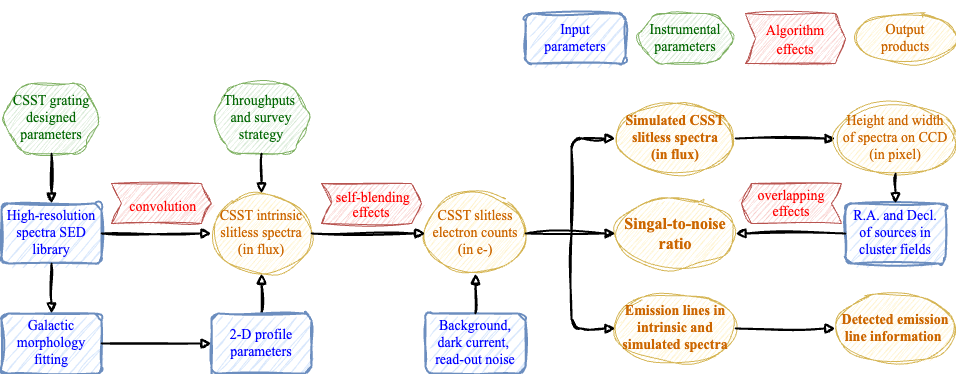

The diagram above was exported from draw.io. Its source (the exported page's mxGraphModel, read from the mxfile embedded in the PNG):
<mxGraphModel dx="1026" dy="661" grid="1" gridSize="10" guides="1" tooltips="1" connect="1" arrows="1" fold="1" page="1" pageScale="1" pageWidth="350" pageHeight="250" background="#FFFFFF" math="0" shadow="0">
  <root>
    <mxCell id="WIyWlLk6GJQsqaUBKTNV-0" />
    <mxCell id="WIyWlLk6GJQsqaUBKTNV-1" parent="WIyWlLk6GJQsqaUBKTNV-0" />
    <mxCell id="_MQtPWrwGskrFCSBS-nM-1" value="Input &lt;br&gt;parameters" style="rounded=1;whiteSpace=wrap;html=1;absoluteArcSize=1;arcSize=14;strokeWidth=2;fillColor=#dae8fc;strokeColor=#6c8ebf;fontSize=14;sketch=1;curveFitting=1;jiggle=2;fontColor=#0000FF;fontFamily=Times New Roman;" parent="WIyWlLk6GJQsqaUBKTNV-1" vertex="1">
      <mxGeometry x="610" y="20" width="100" height="50" as="geometry" />
    </mxCell>
    <mxCell id="_MQtPWrwGskrFCSBS-nM-8" value="&lt;font style=&quot;font-size: 14px;&quot;&gt;Output&lt;br style=&quot;font-size: 14px;&quot;&gt;products&lt;/font&gt;" style="ellipse;whiteSpace=wrap;html=1;fillColor=#fff2cc;strokeColor=#d6b656;fontSize=14;rounded=1;sketch=1;curveFitting=1;jiggle=2;fontColor=#CC6600;fontFamily=Times New Roman;" parent="WIyWlLk6GJQsqaUBKTNV-1" vertex="1">
      <mxGeometry x="940" y="20" width="100" height="50" as="geometry" />
    </mxCell>
    <mxCell id="_MQtPWrwGskrFCSBS-nM-9" value="Instrumental parameters" style="shape=hexagon;perimeter=hexagonPerimeter2;whiteSpace=wrap;html=1;fixedSize=1;fillColor=#d5e8d4;strokeColor=#82b366;fontSize=14;rounded=1;sketch=1;curveFitting=1;jiggle=2;fontColor=#006600;fontFamily=Times New Roman;" parent="WIyWlLk6GJQsqaUBKTNV-1" vertex="1">
      <mxGeometry x="720" y="20" width="100" height="50" as="geometry" />
    </mxCell>
    <mxCell id="_MQtPWrwGskrFCSBS-nM-10" value="High-resolution&lt;br style=&quot;font-size: 14px;&quot;&gt;spectra SED library" style="rounded=1;whiteSpace=wrap;html=1;absoluteArcSize=1;arcSize=14;strokeWidth=2;fillColor=#dae8fc;strokeColor=#6c8ebf;fontSize=14;sketch=1;curveFitting=1;jiggle=2;fontColor=#0000FF;fontFamily=Times New Roman;" parent="WIyWlLk6GJQsqaUBKTNV-1" vertex="1">
      <mxGeometry x="86" y="210" width="100" height="60" as="geometry" />
    </mxCell>
    <mxCell id="_MQtPWrwGskrFCSBS-nM-11" value="&lt;font style=&quot;font-size: 14px;&quot;&gt;CSST intrinsic slitless spectra (in flux)&lt;br style=&quot;font-size: 14px;&quot;&gt;&lt;/font&gt;" style="ellipse;whiteSpace=wrap;html=1;fillColor=#fff2cc;strokeColor=#d6b656;fontSize=14;rounded=1;sketch=1;curveFitting=1;jiggle=2;fontColor=#CC6600;fontFamily=Times New Roman;" parent="WIyWlLk6GJQsqaUBKTNV-1" vertex="1">
      <mxGeometry x="296" y="200" width="100" height="80" as="geometry" />
    </mxCell>
    <mxCell id="_MQtPWrwGskrFCSBS-nM-12" value="CSST grating designed parameters" style="shape=hexagon;perimeter=hexagonPerimeter2;whiteSpace=wrap;html=1;fixedSize=1;fillColor=#d5e8d4;strokeColor=#82b366;fontSize=14;rounded=1;sketch=1;curveFitting=1;jiggle=2;fontColor=#006600;fontFamily=Times New Roman;" parent="WIyWlLk6GJQsqaUBKTNV-1" vertex="1">
      <mxGeometry x="86" y="90" width="100" height="70" as="geometry" />
    </mxCell>
    <mxCell id="_MQtPWrwGskrFCSBS-nM-13" value="Galactic morphology fitting" style="rounded=1;whiteSpace=wrap;html=1;absoluteArcSize=1;arcSize=14;strokeWidth=2;fillColor=#dae8fc;strokeColor=#6c8ebf;fontSize=14;sketch=1;curveFitting=1;jiggle=2;fontColor=#0000FF;fontFamily=Times New Roman;" parent="WIyWlLk6GJQsqaUBKTNV-1" vertex="1">
      <mxGeometry x="86" y="320" width="100" height="60" as="geometry" />
    </mxCell>
    <mxCell id="_MQtPWrwGskrFCSBS-nM-14" value="&lt;font&gt;CSST slitless electron counts (in e-)&lt;/font&gt;" style="ellipse;whiteSpace=wrap;html=1;fillColor=#fff2cc;strokeColor=#d6b656;fontSize=14;rounded=1;sketch=1;curveFitting=1;jiggle=2;fontColor=#CC6600;fontFamily=Times New Roman;" parent="WIyWlLk6GJQsqaUBKTNV-1" vertex="1">
      <mxGeometry x="510" y="200" width="100" height="80" as="geometry" />
    </mxCell>
    <mxCell id="_MQtPWrwGskrFCSBS-nM-15" value="Throughputs&amp;nbsp; and survey strategy" style="shape=hexagon;perimeter=hexagonPerimeter2;whiteSpace=wrap;html=1;fixedSize=1;fillColor=#d5e8d4;strokeColor=#82b366;fontSize=14;rounded=1;sketch=1;curveFitting=1;jiggle=2;fontColor=#006600;fontFamily=Times New Roman;" parent="WIyWlLk6GJQsqaUBKTNV-1" vertex="1">
      <mxGeometry x="296" y="90" width="100" height="70" as="geometry" />
    </mxCell>
    <mxCell id="_MQtPWrwGskrFCSBS-nM-16" value="" style="rounded=1;html=1;jettySize=auto;orthogonalLoop=1;fontSize=14;endArrow=block;endFill=0;strokeWidth=2;shadow=0;labelBackgroundColor=none;startArrow=none;startFill=0;entryX=0;entryY=0.5;entryDx=0;entryDy=0;sketch=1;curveFitting=1;jiggle=2;fontFamily=Times New Roman;" parent="WIyWlLk6GJQsqaUBKTNV-1" source="_MQtPWrwGskrFCSBS-nM-10" target="_MQtPWrwGskrFCSBS-nM-11" edge="1">
      <mxGeometry relative="1" as="geometry">
        <mxPoint x="196" y="239.5" as="sourcePoint" />
        <mxPoint x="326" y="240" as="targetPoint" />
      </mxGeometry>
    </mxCell>
    <mxCell id="_MQtPWrwGskrFCSBS-nM-18" value="" style="rounded=1;html=1;jettySize=auto;orthogonalLoop=1;fontSize=14;endArrow=block;endFill=0;strokeWidth=2;shadow=0;labelBackgroundColor=none;startArrow=none;startFill=0;exitX=0.5;exitY=1;exitDx=0;exitDy=0;entryX=0.5;entryY=0;entryDx=0;entryDy=0;sketch=1;curveFitting=1;jiggle=2;fontFamily=Times New Roman;" parent="WIyWlLk6GJQsqaUBKTNV-1" source="_MQtPWrwGskrFCSBS-nM-12" target="_MQtPWrwGskrFCSBS-nM-10" edge="1">
      <mxGeometry relative="1" as="geometry">
        <mxPoint x="206" y="250" as="sourcePoint" />
        <mxPoint x="246" y="240" as="targetPoint" />
      </mxGeometry>
    </mxCell>
    <mxCell id="_MQtPWrwGskrFCSBS-nM-20" value="" style="rounded=1;html=1;jettySize=auto;orthogonalLoop=1;fontSize=14;endArrow=block;endFill=0;strokeWidth=2;shadow=0;labelBackgroundColor=none;startArrow=none;startFill=0;exitX=0.5;exitY=0;exitDx=0;exitDy=0;entryX=0.5;entryY=1;entryDx=0;entryDy=0;sketch=1;curveFitting=1;jiggle=2;fontFamily=Times New Roman;" parent="WIyWlLk6GJQsqaUBKTNV-1" source="_MQtPWrwGskrFCSBS-nM-22" target="_MQtPWrwGskrFCSBS-nM-11" edge="1">
      <mxGeometry relative="1" as="geometry">
        <mxPoint x="466" y="290" as="sourcePoint" />
        <mxPoint x="446" y="240" as="targetPoint" />
        <Array as="points" />
      </mxGeometry>
    </mxCell>
    <mxCell id="_MQtPWrwGskrFCSBS-nM-22" value="2-D profile parameters" style="rounded=1;whiteSpace=wrap;html=1;absoluteArcSize=1;arcSize=14;strokeWidth=2;fillColor=#dae8fc;strokeColor=#6c8ebf;fontSize=14;sketch=1;curveFitting=1;jiggle=2;fontColor=#0000FF;fontFamily=Times New Roman;" parent="WIyWlLk6GJQsqaUBKTNV-1" vertex="1">
      <mxGeometry x="296" y="320" width="100" height="60" as="geometry" />
    </mxCell>
    <mxCell id="_MQtPWrwGskrFCSBS-nM-25" value="Background, dark current,&amp;nbsp; read-out noise" style="rounded=1;whiteSpace=wrap;html=1;absoluteArcSize=1;arcSize=14;strokeWidth=2;fillColor=#dae8fc;strokeColor=#6c8ebf;fontSize=14;sketch=1;curveFitting=1;jiggle=2;fontColor=#0000FF;fontFamily=Times New Roman;" parent="WIyWlLk6GJQsqaUBKTNV-1" vertex="1">
      <mxGeometry x="510" y="320" width="100" height="60" as="geometry" />
    </mxCell>
    <mxCell id="_MQtPWrwGskrFCSBS-nM-28" value="" style="rounded=1;html=1;jettySize=auto;orthogonalLoop=1;fontSize=14;endArrow=block;endFill=0;strokeWidth=2;shadow=0;labelBackgroundColor=none;startArrow=none;startFill=0;entryX=0;entryY=0.5;entryDx=0;entryDy=0;exitX=1;exitY=0.5;exitDx=0;exitDy=0;sketch=1;curveFitting=1;jiggle=2;fontFamily=Times New Roman;" parent="WIyWlLk6GJQsqaUBKTNV-1" source="_MQtPWrwGskrFCSBS-nM-11" target="_MQtPWrwGskrFCSBS-nM-14" edge="1">
      <mxGeometry relative="1" as="geometry">
        <mxPoint x="396" y="240" as="sourcePoint" />
        <mxPoint x="496" y="240" as="targetPoint" />
      </mxGeometry>
    </mxCell>
    <mxCell id="_MQtPWrwGskrFCSBS-nM-29" value="" style="rounded=1;html=1;jettySize=auto;orthogonalLoop=1;fontSize=14;endArrow=block;endFill=0;strokeWidth=2;shadow=0;labelBackgroundColor=none;startArrow=none;startFill=0;exitX=0.5;exitY=1;exitDx=0;exitDy=0;sketch=1;curveFitting=1;jiggle=2;fontFamily=Times New Roman;" parent="WIyWlLk6GJQsqaUBKTNV-1" source="_MQtPWrwGskrFCSBS-nM-15" target="_MQtPWrwGskrFCSBS-nM-11" edge="1">
      <mxGeometry relative="1" as="geometry">
        <mxPoint x="446" y="200" as="sourcePoint" />
        <mxPoint x="446" y="240" as="targetPoint" />
      </mxGeometry>
    </mxCell>
    <mxCell id="_MQtPWrwGskrFCSBS-nM-31" value="&lt;font&gt;&lt;b&gt;Simulated CSST slitless spectra &lt;br&gt;(in flux)&lt;/b&gt;&lt;/font&gt;" style="ellipse;whiteSpace=wrap;html=1;fillColor=#fff2cc;strokeColor=#d6b656;fontSize=14;rounded=1;sketch=1;curveFitting=1;jiggle=2;fontColor=#CC6600;fontFamily=Times New Roman;" parent="WIyWlLk6GJQsqaUBKTNV-1" vertex="1">
      <mxGeometry x="700" y="110" width="120" height="70" as="geometry" />
    </mxCell>
    <mxCell id="_MQtPWrwGskrFCSBS-nM-32" value="&lt;font style=&quot;font-size: 16px;&quot;&gt;Singal-to-noise &lt;br style=&quot;font-size: 16px;&quot;&gt;ratio&lt;/font&gt;" style="ellipse;whiteSpace=wrap;html=1;fillColor=#fff2cc;strokeColor=#d6b656;fontSize=16;rounded=1;fontStyle=1;sketch=1;curveFitting=1;jiggle=2;fontColor=#CC6600;fontFamily=Times New Roman;" parent="WIyWlLk6GJQsqaUBKTNV-1" vertex="1">
      <mxGeometry x="700" y="205" width="120" height="70" as="geometry" />
    </mxCell>
    <mxCell id="_MQtPWrwGskrFCSBS-nM-33" value="&lt;font&gt;&lt;b&gt;Emission lines in intrinsic and simulated spectra&lt;/b&gt;&lt;br&gt;&lt;/font&gt;" style="ellipse;whiteSpace=wrap;html=1;fillColor=#fff2cc;strokeColor=#d6b656;fontSize=14;rounded=1;sketch=1;curveFitting=1;jiggle=2;fontColor=#CC6600;fontFamily=Times New Roman;" parent="WIyWlLk6GJQsqaUBKTNV-1" vertex="1">
      <mxGeometry x="700" y="300" width="120" height="70" as="geometry" />
    </mxCell>
    <mxCell id="_MQtPWrwGskrFCSBS-nM-34" value="" style="rounded=1;html=1;jettySize=auto;orthogonalLoop=1;fontSize=14;endArrow=block;endFill=0;strokeWidth=2;shadow=0;labelBackgroundColor=none;startArrow=none;startFill=0;exitX=0.5;exitY=0;exitDx=0;exitDy=0;entryX=0.5;entryY=1;entryDx=0;entryDy=0;sketch=1;curveFitting=1;jiggle=2;fontFamily=Times New Roman;" parent="WIyWlLk6GJQsqaUBKTNV-1" source="_MQtPWrwGskrFCSBS-nM-25" target="_MQtPWrwGskrFCSBS-nM-14" edge="1">
      <mxGeometry relative="1" as="geometry">
        <mxPoint x="456" y="210" as="sourcePoint" />
        <mxPoint x="456" y="250" as="targetPoint" />
      </mxGeometry>
    </mxCell>
    <mxCell id="_MQtPWrwGskrFCSBS-nM-40" value="" style="rounded=1;html=1;jettySize=auto;orthogonalLoop=1;fontSize=14;endArrow=block;endFill=0;strokeWidth=2;shadow=0;labelBackgroundColor=none;startArrow=none;startFill=0;exitX=1;exitY=0.5;exitDx=0;exitDy=0;entryX=0;entryY=0.5;entryDx=0;entryDy=0;sketch=1;curveFitting=1;jiggle=2;fontFamily=Times New Roman;" parent="WIyWlLk6GJQsqaUBKTNV-1" source="_MQtPWrwGskrFCSBS-nM-13" target="_MQtPWrwGskrFCSBS-nM-22" edge="1">
      <mxGeometry relative="1" as="geometry">
        <mxPoint x="356" y="170" as="sourcePoint" />
        <mxPoint x="356" y="210" as="targetPoint" />
      </mxGeometry>
    </mxCell>
    <mxCell id="_MQtPWrwGskrFCSBS-nM-41" value="" style="rounded=1;html=1;jettySize=auto;orthogonalLoop=1;fontSize=14;endArrow=block;endFill=0;strokeWidth=2;shadow=0;labelBackgroundColor=none;startArrow=none;startFill=0;exitX=0.5;exitY=1;exitDx=0;exitDy=0;entryX=0.5;entryY=0;entryDx=0;entryDy=0;sketch=1;curveFitting=1;jiggle=2;fontFamily=Times New Roman;" parent="WIyWlLk6GJQsqaUBKTNV-1" source="_MQtPWrwGskrFCSBS-nM-10" target="_MQtPWrwGskrFCSBS-nM-13" edge="1">
      <mxGeometry relative="1" as="geometry">
        <mxPoint x="106" y="360" as="sourcePoint" />
        <mxPoint x="196" y="360" as="targetPoint" />
        <Array as="points" />
      </mxGeometry>
    </mxCell>
    <mxCell id="_MQtPWrwGskrFCSBS-nM-42" value="" style="rounded=1;html=1;jettySize=auto;orthogonalLoop=1;fontSize=14;endArrow=block;endFill=0;strokeWidth=2;shadow=0;labelBackgroundColor=none;startArrow=none;startFill=0;entryX=0;entryY=0.5;entryDx=0;entryDy=0;sketch=1;curveFitting=1;jiggle=2;fontFamily=Times New Roman;" parent="WIyWlLk6GJQsqaUBKTNV-1" target="_MQtPWrwGskrFCSBS-nM-31" edge="1">
      <mxGeometry relative="1" as="geometry">
        <mxPoint x="656" y="240" as="sourcePoint" />
        <mxPoint x="356" y="290" as="targetPoint" />
        <Array as="points">
          <mxPoint x="656" y="240" />
          <mxPoint x="656" y="145" />
        </Array>
      </mxGeometry>
    </mxCell>
    <mxCell id="_MQtPWrwGskrFCSBS-nM-43" value="" style="rounded=1;html=1;jettySize=auto;orthogonalLoop=1;fontSize=14;endArrow=block;endFill=0;strokeWidth=2;shadow=0;labelBackgroundColor=none;startArrow=none;startFill=0;exitX=1;exitY=0.5;exitDx=0;exitDy=0;entryX=0;entryY=0.5;entryDx=0;entryDy=0;sketch=1;curveFitting=1;jiggle=2;fontFamily=Times New Roman;" parent="WIyWlLk6GJQsqaUBKTNV-1" source="_MQtPWrwGskrFCSBS-nM-14" target="_MQtPWrwGskrFCSBS-nM-32" edge="1">
      <mxGeometry relative="1" as="geometry">
        <mxPoint x="606" y="250" as="sourcePoint" />
        <mxPoint x="696" y="155" as="targetPoint" />
        <Array as="points" />
      </mxGeometry>
    </mxCell>
    <mxCell id="_MQtPWrwGskrFCSBS-nM-44" value="" style="rounded=1;html=1;jettySize=auto;orthogonalLoop=1;fontSize=14;endArrow=block;endFill=0;strokeWidth=2;shadow=0;labelBackgroundColor=none;startArrow=none;startFill=0;entryX=0;entryY=0.5;entryDx=0;entryDy=0;sketch=1;curveFitting=1;jiggle=2;fontFamily=Times New Roman;" parent="WIyWlLk6GJQsqaUBKTNV-1" target="_MQtPWrwGskrFCSBS-nM-33" edge="1">
      <mxGeometry relative="1" as="geometry">
        <mxPoint x="656" y="240" as="sourcePoint" />
        <mxPoint x="706" y="165" as="targetPoint" />
        <Array as="points">
          <mxPoint x="656" y="240" />
          <mxPoint x="656" y="335" />
        </Array>
      </mxGeometry>
    </mxCell>
    <mxCell id="_MQtPWrwGskrFCSBS-nM-45" value="" style="rounded=1;html=1;jettySize=auto;orthogonalLoop=1;fontSize=14;endArrow=block;endFill=0;strokeWidth=2;shadow=0;labelBackgroundColor=none;startArrow=none;startFill=0;exitX=1;exitY=0.5;exitDx=0;exitDy=0;entryX=0;entryY=0.5;entryDx=0;entryDy=0;sketch=1;curveFitting=1;jiggle=2;fontFamily=Times New Roman;" parent="WIyWlLk6GJQsqaUBKTNV-1" source="_MQtPWrwGskrFCSBS-nM-31" target="_MQtPWrwGskrFCSBS-nM-53" edge="1">
      <mxGeometry relative="1" as="geometry">
        <mxPoint x="606" y="250" as="sourcePoint" />
        <mxPoint x="926" y="145" as="targetPoint" />
        <Array as="points" />
      </mxGeometry>
    </mxCell>
    <mxCell id="_MQtPWrwGskrFCSBS-nM-48" value="R.A. and Decl. of sources in cluster fields" style="rounded=1;whiteSpace=wrap;html=1;absoluteArcSize=1;arcSize=14;strokeWidth=2;fillColor=#dae8fc;strokeColor=#6c8ebf;fontSize=14;sketch=1;curveFitting=1;jiggle=2;fontColor=#0000FF;fontFamily=Times New Roman;" parent="WIyWlLk6GJQsqaUBKTNV-1" vertex="1">
      <mxGeometry x="930" y="210" width="100" height="60" as="geometry" />
    </mxCell>
    <mxCell id="_MQtPWrwGskrFCSBS-nM-49" value="" style="rounded=1;html=1;jettySize=auto;orthogonalLoop=1;fontSize=14;endArrow=block;endFill=0;strokeWidth=2;shadow=0;labelBackgroundColor=none;startArrow=none;startFill=0;exitX=1;exitY=0.5;exitDx=0;exitDy=0;sketch=1;curveFitting=1;jiggle=2;fontFamily=Times New Roman;entryX=0;entryY=0.5;entryDx=0;entryDy=0;" parent="WIyWlLk6GJQsqaUBKTNV-1" source="_MQtPWrwGskrFCSBS-nM-33" target="oDSHVF2_FlAz4abBP3Xo-0" edge="1">
      <mxGeometry relative="1" as="geometry">
        <mxPoint x="816" y="155" as="sourcePoint" />
        <mxPoint x="930" y="335" as="targetPoint" />
        <Array as="points" />
      </mxGeometry>
    </mxCell>
    <mxCell id="_MQtPWrwGskrFCSBS-nM-51" value="" style="rounded=1;html=1;jettySize=auto;orthogonalLoop=1;fontSize=14;endArrow=block;endFill=0;strokeWidth=2;shadow=0;labelBackgroundColor=none;startArrow=none;startFill=0;exitX=0;exitY=0.5;exitDx=0;exitDy=0;entryX=1;entryY=0.5;entryDx=0;entryDy=0;sketch=1;curveFitting=1;jiggle=2;fontFamily=Times New Roman;" parent="WIyWlLk6GJQsqaUBKTNV-1" source="_MQtPWrwGskrFCSBS-nM-48" target="_MQtPWrwGskrFCSBS-nM-32" edge="1">
      <mxGeometry relative="1" as="geometry">
        <mxPoint x="606" y="250" as="sourcePoint" />
        <mxPoint x="696" y="250" as="targetPoint" />
        <Array as="points" />
      </mxGeometry>
    </mxCell>
    <mxCell id="_MQtPWrwGskrFCSBS-nM-53" value="&lt;font&gt;Height and width &lt;br&gt;of spectra on CCD (in pixel)&lt;/font&gt;" style="ellipse;whiteSpace=wrap;html=1;fillColor=#fff2cc;strokeColor=#d6b656;fontSize=14;rounded=1;sketch=1;curveFitting=1;jiggle=2;fontColor=#CC6600;fontFamily=Times New Roman;" parent="WIyWlLk6GJQsqaUBKTNV-1" vertex="1">
      <mxGeometry x="920" y="110" width="120" height="70" as="geometry" />
    </mxCell>
    <mxCell id="_MQtPWrwGskrFCSBS-nM-54" value="" style="rounded=1;html=1;jettySize=auto;orthogonalLoop=1;fontSize=14;endArrow=block;endFill=0;strokeWidth=2;shadow=0;labelBackgroundColor=none;startArrow=none;startFill=0;exitX=0.5;exitY=1;exitDx=0;exitDy=0;entryX=0.5;entryY=0;entryDx=0;entryDy=0;sketch=1;curveFitting=1;jiggle=2;fontFamily=Times New Roman;" parent="WIyWlLk6GJQsqaUBKTNV-1" source="_MQtPWrwGskrFCSBS-nM-53" target="_MQtPWrwGskrFCSBS-nM-48" edge="1">
      <mxGeometry relative="1" as="geometry">
        <mxPoint x="830" y="155" as="sourcePoint" />
        <mxPoint x="930" y="155" as="targetPoint" />
        <Array as="points" />
      </mxGeometry>
    </mxCell>
    <mxCell id="_MQtPWrwGskrFCSBS-nM-57" value="&lt;span style=&quot;color: rgb(255, 0, 0); font-style: normal; font-variant-ligatures: normal; font-variant-caps: normal; font-weight: 400; letter-spacing: normal; orphans: 2; text-align: center; text-indent: 0px; text-transform: none; widows: 2; word-spacing: 0px; -webkit-text-stroke-width: 0px; text-decoration-thickness: initial; text-decoration-style: initial; text-decoration-color: initial; float: none; display: inline !important;&quot;&gt;&lt;font style=&quot;font-size: 14px;&quot;&gt;&amp;nbsp;convolution&lt;/font&gt;&lt;/span&gt;" style="shape=step;perimeter=stepPerimeter;whiteSpace=wrap;html=1;fixedSize=1;sketch=1;hachureGap=4;jiggle=2;curveFitting=1;fontFamily=Times New Roman;fontSize=20;size=10;fillColor=#f8cecc;strokeColor=#b85450;" parent="WIyWlLk6GJQsqaUBKTNV-1" vertex="1">
      <mxGeometry x="196" y="190" width="100" height="40" as="geometry" />
    </mxCell>
    <mxCell id="_MQtPWrwGskrFCSBS-nM-58" value="&lt;p style=&quot;line-height: 60%;&quot;&gt;&lt;span style=&quot;color: rgb(255, 0, 0); font-style: normal; font-variant-ligatures: normal; font-variant-caps: normal; font-weight: 400; letter-spacing: normal; orphans: 2; text-align: center; text-indent: 0px; text-transform: none; widows: 2; word-spacing: 0px; -webkit-text-stroke-width: 0px; text-decoration-thickness: initial; text-decoration-style: initial; text-decoration-color: initial; float: none; display: inline !important;&quot;&gt;&lt;font style=&quot;font-size: 14px;&quot;&gt;&amp;nbsp;self-blending effects&lt;/font&gt;&lt;/span&gt;&lt;/p&gt;" style="shape=step;perimeter=stepPerimeter;whiteSpace=wrap;html=1;fixedSize=1;sketch=1;hachureGap=4;jiggle=2;curveFitting=1;fontFamily=Times New Roman;fontSize=20;size=10;fillColor=#f8cecc;strokeColor=#b85450;" parent="WIyWlLk6GJQsqaUBKTNV-1" vertex="1">
      <mxGeometry x="406" y="190" width="100" height="40" as="geometry" />
    </mxCell>
    <mxCell id="_MQtPWrwGskrFCSBS-nM-59" value="&lt;p style=&quot;line-height: 10%; font-size: 14px;&quot;&gt;&lt;font style=&quot;font-size: 14px;&quot; color=&quot;#ff0000&quot;&gt;overlapping&lt;/font&gt;&lt;/p&gt;&lt;p style=&quot;line-height: 10%; font-size: 14px;&quot;&gt;&lt;font style=&quot;font-size: 14px;&quot; color=&quot;#ff0000&quot;&gt;effects&lt;/font&gt;&lt;/p&gt;" style="shape=step;perimeter=stepPerimeter;whiteSpace=wrap;html=1;fixedSize=1;sketch=1;hachureGap=4;jiggle=2;curveFitting=1;fontFamily=Times New Roman;fontSize=20;size=10;rotation=0;direction=west;fillColor=#f8cecc;strokeColor=#b85450;" parent="WIyWlLk6GJQsqaUBKTNV-1" vertex="1">
      <mxGeometry x="826" y="190" width="100" height="40" as="geometry" />
    </mxCell>
    <mxCell id="_MQtPWrwGskrFCSBS-nM-61" value="&lt;p style=&quot;line-height: 80%;&quot;&gt;&lt;span style=&quot;color: rgb(255, 0, 0); font-style: normal; font-variant-ligatures: normal; font-variant-caps: normal; font-weight: 400; letter-spacing: normal; orphans: 2; text-align: center; text-indent: 0px; text-transform: none; widows: 2; word-spacing: 0px; -webkit-text-stroke-width: 0px; text-decoration-thickness: initial; text-decoration-style: initial; text-decoration-color: initial; float: none; display: inline !important;&quot;&gt;&lt;font style=&quot;font-size: 14px;&quot;&gt;Algorithm effects&lt;/font&gt;&lt;/span&gt;&lt;/p&gt;" style="shape=step;perimeter=stepPerimeter;whiteSpace=wrap;html=1;fixedSize=1;sketch=1;hachureGap=4;jiggle=2;curveFitting=1;fontFamily=Times New Roman;fontSize=20;size=10;fillColor=#f8cecc;strokeColor=#b85450;" parent="WIyWlLk6GJQsqaUBKTNV-1" vertex="1">
      <mxGeometry x="830" y="20" width="100" height="50" as="geometry" />
    </mxCell>
    <mxCell id="oDSHVF2_FlAz4abBP3Xo-0" value="&lt;font&gt;&lt;b&gt;Detected emission line information&amp;nbsp;&lt;/b&gt;&lt;br&gt;&lt;/font&gt;" style="ellipse;whiteSpace=wrap;html=1;fillColor=#fff2cc;strokeColor=#d6b656;fontSize=14;rounded=1;sketch=1;curveFitting=1;jiggle=2;fontColor=#CC6600;fontFamily=Times New Roman;" vertex="1" parent="WIyWlLk6GJQsqaUBKTNV-1">
      <mxGeometry x="920" y="300" width="120" height="70" as="geometry" />
    </mxCell>
  </root>
</mxGraphModel>